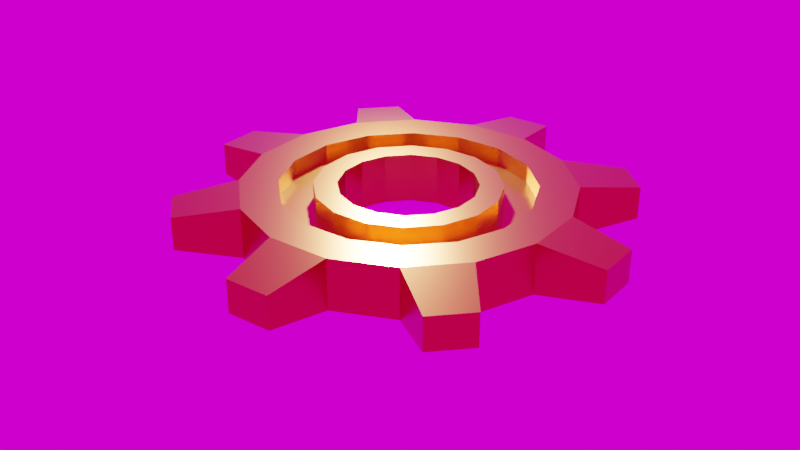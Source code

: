 # Source: cog.blend  (saved by Blender 2.93.21; exported with 4.5.12 LTS)
import bpy
from mathutils import Matrix  # noqa: F401  (used for matrix-valued properties, if any)

bpy.ops.wm.read_factory_settings(use_empty=True)
scene = bpy.context.scene
scene.name = 'Scene'

# ---- collections
col_collection = bpy.data.collections.new('Collection'); scene.collection.children.link(col_collection)

# ---- images (referenced by path relative to the original .blend; pixels are not part of the script)
import os
ASSET_DIR = os.environ.get("B2B_ASSET_DIR", "")  # directory of the original .blend (textures are referenced by path, not embedded)
HERE = os.path.dirname(os.path.abspath(__file__))  # packed textures are extracted next to this script under _unpacked/

def load_image(name, relpath, width, height, colorspace="sRGB"):
    """Load a texture the original file referenced (path relative to the .blend, or extracted next to this script)."""
    p = next((c for c in (os.path.join(HERE, relpath), os.path.join(ASSET_DIR, relpath)) if relpath and os.path.exists(c)), "")
    if p:
        img = bpy.data.images.load(p, check_existing=True)
        img.name = name
    else:  # same state as the original file: an image datablock whose file is absent (Cycles renders it pink)
        img = bpy.data.images.new(name, width, height)
        img.source = "FILE"
        img.filepath = "//" + (relpath or name)
    img.colorspace_settings.name = colorspace
    return img
img_syferfontein_1d_clear_puresky_4k_exr = load_image('syferfontein_1d_clear_puresky_4k.exr', 'syferfontein_1d_clear_puresky_4k.exr', 1024, 1024, 'Linear Rec.709')

# ---- materials (node trees are filled in below, after node groups)
mat_silver_001 = bpy.data.materials.new('silver.001')
mat_silver_001.use_transparent_shadow = False

# ---- material node trees
mat_silver_001.use_nodes = True; mat_silver_001.node_tree.nodes.clear()
_N = mat_silver_001.node_tree.nodes; _L = mat_silver_001.node_tree.links
n0 = _N.new('ShaderNodeBsdfPrincipled'); n0.name = 'Principled BSDF'; n0.location = (10, 300)
n0.distribution = 'GGX'
n0.subsurface_method = 'BURLEY'
n0.inputs[0].default_value = (0.6152, 0.2438, 0.05596, 1.0)
n0.inputs[1].default_value = 1.0
n0.inputs[2].default_value = 0.2647
n0.inputs[3].default_value = 1.45
n0.inputs[13].default_value = 0.9412
n0.inputs[27].default_value = (0.0, 0.0, 0.0, 1.0)
n0.inputs[28].default_value = 1.0
n1 = _N.new('ShaderNodeOutputMaterial'); n1.name = 'Material Output'; n1.location = (300, 300)
_L.new(n0.outputs[0], n1.inputs[0])
n1.is_active_output = True

# ---- world
world_world = bpy.data.worlds.new('World'); scene.world = world_world
world_world.use_nodes = True; world_world.node_tree.nodes.clear()
_N = world_world.node_tree.nodes; _L = world_world.node_tree.links
n0 = _N.new('ShaderNodeOutputWorld'); n0.name = 'World Output'; n0.location = (300, 300)
n1 = _N.new('ShaderNodeTexEnvironment'); n1.name = 'Environment Texture'; n1.location = (-113, 322)
n1.image = img_syferfontein_1d_clear_puresky_4k_exr
_L.new(n1.outputs[0], n0.inputs[0])
n0.is_active_output = True
world_world.color = (0.05088, 0.05088, 0.05088)
world_world.use_sun_shadow = False
world_world.sun_shadow_jitter_overblur = 0.0

# ---- cameras
cam_camera = bpy.data.cameras.new('Camera')
cam_camera.clip_end = 100.0
cam_camera.ortho_scale = 7.314

# ---- lights
light_light = bpy.data.lights.new('Light', 'POINT')
light_light.transmission_factor = 0.0
light_light.energy = 1000.0
light_light.shadow_soft_size = 0.1
light_light.shadow_maximum_resolution = 0.006
light_light.use_absolute_resolution = True

# ---- meshes
me_circle_001 = bpy.data.meshes.new('Circle.001')
me_circle_001.from_pydata([(-0.02798, -0.04397, 0.0), (5.448e-09, 0.4187, 0.0), (-0.1602, 0.3868, 0.0), (-0.296, 0.296, 0.0), (-0.3868, 0.1602, 0.0), (-0.4187, -7.021e-08, 0.0), (-0.3868, -0.1602, 0.0), (-0.296, -0.296, 0.0), (-0.1602, -0.3868, 0.0), (4.706e-08, -0.4187, 0.0), (0.1602, -0.3868, 0.0), (0.296, -0.296, 0.0), (0.3868, -0.1602, 0.0), (0.4187, -3.046e-08, 0.0), (0.3868, 0.1602, 0.0), (0.296, 0.296, 0.0), (0.1602, 0.3868, 0.0), (-0.1602, 0.3868, -0.3144), (6.535e-09, 0.4187, -0.3144), (-0.296, 0.296, -0.3144), (-0.3868, 0.1602, -0.3144), (-0.4187, -6.974e-08, -0.3144), (-0.3868, -0.1602, -0.3144), (-0.296, -0.296, -0.3144), (-0.1602, -0.3868, -0.3144), (4.861e-08, -0.4187, -0.3144), (0.1602, -0.3868, -0.3144), (0.296, -0.296, -0.3144), (0.3868, -0.1602, -0.3144), (0.4187, -3.046e-08, -0.3144), (0.3868, 0.1602, -0.3144), (0.296, 0.296, -0.3144), (0.1602, 0.3868, -0.3144), (-0.3827, 0.9239, 0.0), (0.0, 1.0, 0.0), (-0.7071, 0.7071, 0.0), (-0.9239, 0.3827, 0.0), (-1.0, -4.371e-08, 0.0), (-0.9239, -0.3827, 0.0), (-0.7071, -0.7071, 0.0), (-0.3827, -0.9239, 0.0), (8.742e-08, -1.0, 0.0), (0.3827, -0.9239, 0.0), (0.7071, -0.7071, 0.0), (0.9239, -0.3827, 0.0), (1.0, 1.192e-08, 0.0), (0.9239, 0.3827, 0.0), (0.7071, 0.7071, 0.0), (0.3827, 0.9239, 0.0), (-0.3827, 0.9239, -0.3144), (0.0, 1.0, -0.3144), (-0.7071, 0.7071, -0.3144), (-0.9239, 0.3827, -0.3144), (-1.0, -4.371e-08, -0.3144), (-0.9239, -0.3827, -0.3144), (-0.7071, -0.7071, -0.3144), (-0.3827, -0.9239, -0.3144), (8.742e-08, -1.0, -0.3144), (0.3827, -0.9239, -0.3144), (0.7071, -0.7071, -0.3144), (0.9239, -0.3827, -0.3144), (1.0, 1.192e-08, -0.3144), (0.9239, 0.3827, -0.3144), (0.7071, 0.7071, -0.3144), (0.3827, 0.9239, -0.3144), (-0.2931, 0.7077, 0.0), (1.6e-08, 0.766, 0.0), (-0.5416, 0.5416, 0.0), (-0.7077, 0.2931, 0.0), (-0.766, -5.438e-08, 0.0), (-0.7077, -0.2931, 0.0), (-0.5416, -0.5416, 0.0), (-0.2931, -0.7077, 0.0), (7.142e-08, -0.766, 0.0), (0.2931, -0.7077, 0.0), (0.5416, -0.5416, 0.0), (0.7077, -0.2931, 0.0), (0.766, -4.076e-09, 0.0), (0.7077, 0.2931, 0.0), (0.5416, 0.5416, 0.0), (0.2931, 0.7077, 0.0), (-0.2931, 0.7077, -0.3144), (1.6e-08, 0.766, -0.3144), (-0.5416, 0.5416, -0.3144), (-0.7077, 0.2931, -0.3144), (-0.766, -5.438e-08, -0.3144), (-0.7077, -0.2931, -0.3144), (-0.5416, -0.5416, -0.3144), (-0.2931, -0.7077, -0.3144), (7.142e-08, -0.766, -0.3144), (0.2931, -0.7077, -0.3144), (0.5416, -0.5416, -0.3144), (0.7077, -0.2931, -0.3144), (0.766, -4.076e-09, -0.3144), (0.7077, 0.2931, -0.3144), (0.5416, 0.5416, -0.3144), (0.2931, 0.7077, -0.3144), (-0.2149, 0.5189, 0.0), (9.793e-09, 0.5616, 0.0), (-0.3971, 0.3971, 0.0), (-0.5189, 0.2149, 0.0), (-0.5616, -6.369e-08, 0.0), (-0.5189, -0.2149, 0.0), (-0.3971, -0.3971, 0.0), (-0.2149, -0.5189, 0.0), (5.9e-08, -0.5616, 0.0), (0.2149, -0.5189, 0.0), (0.3971, -0.3971, 0.0), (0.5189, -0.2149, 0.0), (0.5616, -1.96e-08, 0.0), (0.5189, 0.2149, 0.0), (0.3971, 0.3971, 0.0), (0.2149, 0.5189, 0.0), (-0.2149, 0.5189, -0.3144), (9.793e-09, 0.5616, -0.3144), (-0.3971, 0.3971, -0.3144), (-0.5189, 0.2149, -0.3144), (-0.5616, -6.214e-08, -0.3144), (-0.5189, -0.2149, -0.3144), (-0.3971, -0.3971, -0.3144), (-0.2149, -0.5189, -0.3144), (6.056e-08, -0.5616, -0.3144), (0.2149, -0.5189, -0.3144), (0.3971, -0.3971, -0.3144), (0.5189, -0.2149, -0.3144), (0.5616, -1.96e-08, -0.3144), (0.5189, 0.2149, -0.3144), (0.3971, 0.3971, -0.3144), (0.2149, 0.5189, -0.3144), (-0.1602, 0.3868, -0.107), (5.448e-09, 0.4187, -0.107), (0.1602, 0.3868, -0.107), (0.296, 0.296, -0.107), (0.3868, 0.1602, -0.107), (0.4187, -3.046e-08, -0.107), (0.3868, -0.1602, -0.107), (0.296, -0.296, -0.107), (0.1602, -0.3868, -0.107), (4.706e-08, -0.4187, -0.107), (-0.1602, -0.3868, -0.107), (-0.296, -0.296, -0.107), (-0.3868, -0.1602, -0.107), (-0.4187, -7.021e-08, -0.107), (-0.3868, 0.1602, -0.107), (-0.296, 0.296, -0.107), (-0.1602, 0.3868, -0.2074), (-0.296, 0.296, -0.2074), (-0.3868, 0.1602, -0.2074), (-0.4187, -6.974e-08, -0.2074), (-0.3868, -0.1602, -0.2074), (-0.296, -0.296, -0.2074), (-0.1602, -0.3868, -0.2074), (5.01e-08, -0.4187, -0.2074), (0.1602, -0.3868, -0.2074), (0.296, -0.296, -0.2074), (0.3868, -0.1602, -0.2074), (0.4187, -3.046e-08, -0.2074), (0.3868, 0.1602, -0.2074), (0.296, 0.296, -0.2074), (0.1602, 0.3868, -0.2074), (8.02e-09, 0.4187, -0.2074), (9.793e-09, 0.5616, -0.107), (-0.2149, 0.5189, -0.107), (-0.2931, 0.7077, -0.107), (1.6e-08, 0.766, -0.107), (-0.2149, 0.5189, -0.107), (-0.3971, 0.3971, -0.107), (-0.5416, 0.5416, -0.107), (-0.2931, 0.7077, -0.107), (-0.3971, 0.3971, -0.107), (-0.5189, 0.2149, -0.107), (-0.7077, 0.2931, -0.107), (-0.5416, 0.5416, -0.107), (-0.5189, 0.2149, -0.107), (-0.5616, -6.369e-08, -0.107), (-0.766, -5.438e-08, -0.107), (-0.7077, 0.2931, -0.107), (-0.5616, -6.369e-08, -0.107), (-0.5189, -0.2149, -0.107), (-0.7077, -0.2931, -0.107), (-0.766, -5.438e-08, -0.107), (-0.5189, -0.2149, -0.107), (-0.3971, -0.3971, -0.107), (-0.5416, -0.5416, -0.107), (-0.7077, -0.2931, -0.107), (-0.3971, -0.3971, -0.107), (-0.2149, -0.5189, -0.107), (-0.2931, -0.7077, -0.107), (-0.5416, -0.5416, -0.107), (-0.2149, -0.5189, -0.107), (5.9e-08, -0.5616, -0.107), (7.142e-08, -0.766, -0.107), (-0.2931, -0.7077, -0.107), (5.9e-08, -0.5616, -0.107), (0.2149, -0.5189, -0.107), (0.2931, -0.7077, -0.107), (7.142e-08, -0.766, -0.107), (0.2149, -0.5189, -0.107), (0.3971, -0.3971, -0.107), (0.5416, -0.5416, -0.107), (0.2931, -0.7077, -0.107), (0.3971, -0.3971, -0.107), (0.5189, -0.2149, -0.107), (0.7077, -0.2931, -0.107), (0.5416, -0.5416, -0.107), (0.5189, -0.2149, -0.107), (0.5616, -1.96e-08, -0.107), (0.766, -4.076e-09, -0.107), (0.7077, -0.2931, -0.107), (0.5616, -1.96e-08, -0.107), (0.5189, 0.2149, -0.107), (0.7077, 0.2931, -0.107), (0.766, -4.076e-09, -0.107), (0.5189, 0.2149, -0.107), (0.3971, 0.3971, -0.107), (0.5416, 0.5416, -0.107), (0.7077, 0.2931, -0.107), (0.3971, 0.3971, -0.107), (0.2149, 0.5189, -0.107), (0.2931, 0.7077, -0.107), (0.5416, 0.5416, -0.107), (0.2149, 0.5189, -0.107), (9.793e-09, 0.5616, -0.107), (1.6e-08, 0.766, -0.107), (0.2931, 0.7077, -0.107), (-0.2149, 0.5189, -0.2074), (9.793e-09, 0.5616, -0.2074), (1.6e-08, 0.766, -0.2074), (-0.2931, 0.7077, -0.2074), (-0.3971, 0.3971, -0.2074), (-0.2149, 0.5189, -0.2074), (-0.2931, 0.7077, -0.2074), (-0.5416, 0.5416, -0.2074), (-0.5189, 0.2149, -0.2074), (-0.3971, 0.3971, -0.2074), (-0.5416, 0.5416, -0.2074), (-0.7077, 0.2931, -0.2074), (-0.5616, -6.214e-08, -0.2074), (-0.5189, 0.2149, -0.2074), (-0.7077, 0.2931, -0.2074), (-0.766, -5.438e-08, -0.2074), (-0.5189, -0.2149, -0.2074), (-0.5616, -6.214e-08, -0.2074), (-0.766, -5.438e-08, -0.2074), (-0.7077, -0.2931, -0.2074), (-0.3971, -0.3971, -0.2074), (-0.5189, -0.2149, -0.2074), (-0.7077, -0.2931, -0.2074), (-0.5416, -0.5416, -0.2074), (-0.2149, -0.5189, -0.2074), (-0.3971, -0.3971, -0.2074), (-0.5416, -0.5416, -0.2074), (-0.2931, -0.7077, -0.2074), (6.056e-08, -0.5616, -0.2074), (-0.2149, -0.5189, -0.2074), (-0.2931, -0.7077, -0.2074), (7.142e-08, -0.766, -0.2074), (0.2149, -0.5189, -0.2074), (6.056e-08, -0.5616, -0.2074), (7.142e-08, -0.766, -0.2074), (0.2931, -0.7077, -0.2074), (0.3971, -0.3971, -0.2074), (0.2149, -0.5189, -0.2074), (0.2931, -0.7077, -0.2074), (0.5416, -0.5416, -0.2074), (0.5189, -0.2149, -0.2074), (0.3971, -0.3971, -0.2074), (0.5416, -0.5416, -0.2074), (0.7077, -0.2931, -0.2074), (0.5616, -1.96e-08, -0.2074), (0.5189, -0.2149, -0.2074), (0.7077, -0.2931, -0.2074), (0.766, -4.076e-09, -0.2074), (0.5189, 0.2149, -0.2074), (0.5616, -1.96e-08, -0.2074), (0.766, -4.076e-09, -0.2074), (0.7077, 0.2931, -0.2074), (0.3971, 0.3971, -0.2074), (0.5189, 0.2149, -0.2074), (0.7077, 0.2931, -0.2074), (0.5416, 0.5416, -0.2074), (0.2149, 0.5189, -0.2074), (0.3971, 0.3971, -0.2074), (0.5416, 0.5416, -0.2074), (0.2931, 0.7077, -0.2074), (9.793e-09, 0.5616, -0.2074), (0.2149, 0.5189, -0.2074), (0.2931, 0.7077, -0.2074), (1.6e-08, 0.766, -0.2074), (1.062, -0.8792, -0.05433), (1.219, -0.6451, -0.05433), (1.219, -0.6451, -0.2601), (1.062, -0.8792, -0.2601), (-1.373, -0.1296, -0.05433), (-1.318, -0.4057, -0.05433), (-1.318, -0.4057, -0.2601), (-1.373, -0.1296, -0.2601), (1.373, 0.1296, -0.05433), (1.318, 0.4057, -0.05433), (1.318, 0.4057, -0.2601), (1.373, 0.1296, -0.2601), (-0.8792, -1.062, -0.05433), (-0.6451, -1.219, -0.05433), (-0.6451, -1.219, -0.2601), (-0.8792, -1.062, -0.2601), (0.8792, 1.062, -0.05433), (0.6451, 1.219, -0.05433), (0.6451, 1.219, -0.2601), (0.8792, 1.062, -0.2601), (-0.1296, 1.373, -0.05433), (-0.4057, 1.318, -0.05433), (-0.4057, 1.318, -0.2601), (-0.1296, 1.373, -0.2601), (0.1296, -1.373, -0.05433), (0.4057, -1.318, -0.05433), (0.4057, -1.318, -0.2601), (0.1296, -1.373, -0.2601), (-1.062, 0.8792, -0.05433), (-1.219, 0.6451, -0.05433), (-1.219, 0.6451, -0.2601), (-1.062, 0.8792, -0.2601)], [], [(289, 290, 291, 292), (36, 37, 53, 52), (44, 45, 61, 60), (293, 294, 295, 296), (297, 298, 299, 300), (38, 39, 55, 54), (46, 47, 63, 62), (301, 302, 303, 304), (305, 306, 307, 308), (40, 41, 57, 56), (309, 310, 311, 312), (48, 34, 50, 64), (313, 314, 315, 316), (33, 35, 51, 49), (42, 43, 59, 58), (317, 318, 319, 320), (66, 65, 33, 34), (65, 67, 35, 33), (67, 68, 36, 35), (68, 69, 37, 36), (69, 70, 38, 37), (70, 71, 39, 38), (71, 72, 40, 39), (72, 73, 41, 40), (73, 74, 42, 41), (74, 75, 43, 42), (75, 76, 44, 43), (76, 77, 45, 44), (77, 78, 46, 45), (78, 79, 47, 46), (79, 80, 48, 47), (80, 66, 34, 48), (81, 82, 50, 49), (83, 81, 49, 51), (84, 83, 51, 52), (85, 84, 52, 53), (86, 85, 53, 54), (87, 86, 54, 55), (88, 87, 55, 56), (89, 88, 56, 57), (90, 89, 57, 58), (91, 90, 58, 59), (92, 91, 59, 60), (93, 92, 60, 61), (94, 93, 61, 62), (95, 94, 62, 63), (96, 95, 63, 64), (82, 96, 64, 50), (161, 162, 163, 164), (165, 166, 167, 168), (169, 170, 171, 172), (173, 174, 175, 176), (177, 178, 179, 180), (181, 182, 183, 184), (185, 186, 187, 188), (189, 190, 191, 192), (193, 194, 195, 196), (197, 198, 199, 200), (201, 202, 203, 204), (205, 206, 207, 208), (209, 210, 211, 212), (213, 214, 215, 216), (217, 218, 219, 220), (221, 222, 223, 224), (225, 226, 227, 228), (229, 230, 231, 232), (233, 234, 235, 236), (237, 238, 239, 240), (241, 242, 243, 244), (245, 246, 247, 248), (249, 250, 251, 252), (253, 254, 255, 256), (257, 258, 259, 260), (261, 262, 263, 264), (265, 266, 267, 268), (269, 270, 271, 272), (273, 274, 275, 276), (277, 278, 279, 280), (281, 282, 283, 284), (285, 286, 287, 288), (1, 2, 97, 98), (2, 3, 99, 97), (3, 4, 100, 99), (4, 5, 101, 100), (5, 6, 102, 101), (6, 7, 103, 102), (7, 8, 104, 103), (8, 9, 105, 104), (9, 10, 106, 105), (10, 11, 107, 106), (11, 12, 108, 107), (12, 13, 109, 108), (13, 14, 110, 109), (14, 15, 111, 110), (15, 16, 112, 111), (16, 1, 98, 112), (17, 18, 114, 113), (19, 17, 113, 115), (20, 19, 115, 116), (21, 20, 116, 117), (22, 21, 117, 118), (23, 22, 118, 119), (24, 23, 119, 120), (25, 24, 120, 121), (26, 25, 121, 122), (27, 26, 122, 123), (28, 27, 123, 124), (29, 28, 124, 125), (30, 29, 125, 126), (31, 30, 126, 127), (32, 31, 127, 128), (18, 32, 128, 114), (2, 1, 130, 129), (1, 16, 131, 130), (16, 15, 132, 131), (15, 14, 133, 132), (14, 13, 134, 133), (13, 12, 135, 134), (12, 11, 136, 135), (11, 10, 137, 136), (10, 9, 138, 137), (9, 8, 139, 138), (8, 7, 140, 139), (7, 6, 141, 140), (6, 5, 142, 141), (5, 4, 143, 142), (4, 3, 144, 143), (3, 2, 129, 144), (17, 19, 146, 145), (19, 20, 147, 146), (20, 21, 148, 147), (21, 22, 149, 148), (22, 23, 150, 149), (23, 24, 151, 150), (24, 25, 152, 151), (25, 26, 153, 152), (26, 27, 154, 153), (27, 28, 155, 154), (28, 29, 156, 155), (29, 30, 157, 156), (30, 31, 158, 157), (31, 32, 159, 158), (32, 18, 160, 159), (18, 17, 145, 160), (98, 97, 162, 161), (65, 66, 164, 163), (97, 99, 166, 165), (67, 65, 168, 167), (99, 100, 170, 169), (68, 67, 172, 171), (100, 101, 174, 173), (69, 68, 176, 175), (101, 102, 178, 177), (70, 69, 180, 179), (102, 103, 182, 181), (71, 70, 184, 183), (103, 104, 186, 185), (72, 71, 188, 187), (104, 105, 190, 189), (73, 72, 192, 191), (105, 106, 194, 193), (74, 73, 196, 195), (106, 107, 198, 197), (75, 74, 200, 199), (107, 108, 202, 201), (76, 75, 204, 203), (108, 109, 206, 205), (77, 76, 208, 207), (109, 110, 210, 209), (78, 77, 212, 211), (110, 111, 214, 213), (79, 78, 216, 215), (111, 112, 218, 217), (80, 79, 220, 219), (112, 98, 222, 221), (66, 80, 224, 223), (113, 114, 226, 225), (82, 81, 228, 227), (115, 113, 230, 229), (81, 83, 232, 231), (116, 115, 234, 233), (83, 84, 236, 235), (117, 116, 238, 237), (84, 85, 240, 239), (118, 117, 242, 241), (85, 86, 244, 243), (119, 118, 246, 245), (86, 87, 248, 247), (120, 119, 250, 249), (87, 88, 252, 251), (121, 120, 254, 253), (88, 89, 256, 255), (122, 121, 258, 257), (89, 90, 260, 259), (123, 122, 262, 261), (90, 91, 264, 263), (124, 123, 266, 265), (91, 92, 268, 267), (125, 124, 270, 269), (92, 93, 272, 271), (126, 125, 274, 273), (93, 94, 276, 275), (127, 126, 278, 277), (94, 95, 280, 279), (128, 127, 282, 281), (95, 96, 284, 283), (114, 128, 286, 285), (96, 82, 288, 287), (43, 44, 290, 289), (44, 60, 291, 290), (60, 59, 292, 291), (59, 43, 289, 292), (37, 38, 294, 293), (38, 54, 295, 294), (54, 53, 296, 295), (53, 37, 293, 296), (45, 46, 298, 297), (46, 62, 299, 298), (62, 61, 300, 299), (61, 45, 297, 300), (39, 40, 302, 301), (40, 56, 303, 302), (56, 55, 304, 303), (55, 39, 301, 304), (47, 48, 306, 305), (48, 64, 307, 306), (64, 63, 308, 307), (63, 47, 305, 308), (34, 33, 310, 309), (33, 49, 311, 310), (49, 50, 312, 311), (50, 34, 309, 312), (41, 42, 314, 313), (42, 58, 315, 314), (58, 57, 316, 315), (57, 41, 313, 316), (35, 36, 318, 317), (36, 52, 319, 318), (52, 51, 320, 319), (51, 35, 317, 320), (129, 145, 146, 144), (130, 160, 145, 129), (143, 147, 148, 142), (144, 146, 147, 143), (141, 149, 150, 140), (142, 148, 149, 141), (139, 151, 152, 138), (138, 152, 153, 137), (140, 150, 151, 139), (131, 159, 160, 130), (132, 158, 159, 131), (133, 157, 158, 132), (134, 156, 157, 133), (135, 155, 156, 134), (136, 154, 155, 135), (137, 153, 154, 136)])
_uv = me_circle_001.uv_layers.new(name='UVMap')
_uv.uv.foreach_set('vector', [0.0, 0.0, 0.0, 0.0, 0.0, 0.0, 0.0, 0.0, 0.0, 0.0, 0.0, 0.0, 0.0, 0.0, 0.0, 0.0, 0.0, 0.0, 0.0, 0.0, 0.0, 0.0, 0.0, 0.0, 0.0, 0.0, 0.0, 0.0, 0.0, 0.0, 0.0, 0.0, 0.0, 0.0, 0.0, 0.0, 0.0, 0.0, 0.0, 0.0, 0.0, 0.0, 0.0, 0.0, 0.0, 0.0, 0.0, 0.0, 0.0, 0.0, 0.0, 0.0, 0.0, 0.0, 0.0, 0.0, 0.0, 0.0, 0.0, 0.0, 0.0, 0.0, 0.0, 0.0, 0.0, 0.0, 0.0, 0.0, 0.0, 0.0, 0.0, 0.0, 0.0, 0.0, 0.0, 0.0, 0.0, 0.0, 0.0, 0.0, 0.0, 0.0, 0.0, 0.0, 0.0, 0.0, 0.0, 0.0, 0.0, 0.0, 0.0, 0.0, 0.0, 0.0, 0.0, 0.0, 0.0, 0.0, 0.0, 0.0, 0.0, 0.0, 0.0, 0.0, 0.0, 0.0, 0.0, 0.0, 0.0, 0.0, 0.0, 0.0, 0.0, 0.0, 0.0, 0.0, 0.0, 0.0, 0.0, 0.0, 0.0, 0.0, 0.0, 0.0, 0.0, 0.0, 0.0, 0.0, 0.0, 0.0, 0.0, 0.0, 0.0, 0.0, 0.0, 0.0, 0.0, 0.0, 0.0, 0.0, 0.0, 0.0, 0.0, 0.0, 0.0, 0.0, 0.0, 0.0, 0.0, 0.0, 0.0, 0.0, 0.0, 0.0, 0.0, 0.0, 0.0, 0.0, 0.0, 0.0, 0.0, 0.0, 0.0, 0.0, 0.0, 0.0, 0.0, 0.0, 0.0, 0.0, 0.0, 0.0, 0.0, 0.0, 0.0, 0.0, 0.0, 0.0, 0.0, 0.0, 0.0, 0.0, 0.0, 0.0, 0.0, 0.0, 0.0, 0.0, 0.0, 0.0, 0.0, 0.0, 0.0, 0.0, 0.0, 0.0, 0.0, 0.0, 0.0, 0.0, 0.0, 0.0, 0.0, 0.0, 0.0, 0.0, 0.0, 0.0, 0.0, 0.0, 0.0, 0.0, 0.0, 0.0, 0.0, 0.0, 0.0, 0.0, 0.0, 0.0, 0.0, 0.0, 0.0, 0.0, 0.0, 0.0, 0.0, 0.0, 0.0, 0.0, 0.0, 0.0, 0.0, 0.0, 0.0, 0.0, 0.0, 0.0, 0.0, 0.0, 0.0, 0.0, 0.0, 0.0, 0.0, 0.0, 0.0, 0.0, 0.0, 0.0, 0.0, 0.0, 0.0, 0.0, 0.0, 0.0, 0.0, 0.0, 0.0, 0.0, 0.0, 0.0, 0.0, 0.0, 0.0, 0.0, 0.0, 0.0, 0.0, 0.0, 0.0, 0.0, 0.0, 0.0, 0.0, 0.0, 0.0, 0.0, 0.0, 0.0, 0.0, 0.0, 0.0, 0.0, 0.0, 0.0, 0.0, 0.0, 0.0, 0.0, 0.0, 0.0, 0.0, 0.0, 0.0, 0.0, 0.0, 0.0, 0.0, 0.0, 0.0, 0.0, 0.0, 0.0, 0.0, 0.0, 0.0, 0.0, 0.0, 0.0, 0.0, 0.0, 0.0, 0.0, 0.0, 0.0, 0.0, 0.0, 0.0, 0.0, 0.0, 0.0, 0.0, 0.0, 0.0, 0.0, 0.0, 0.0, 0.0, 0.0, 0.0, 0.0, 0.0, 0.0, 0.0, 0.0, 0.0, 0.0, 0.0, 0.0, 0.0, 0.0, 0.0, 0.0, 0.0, 0.0, 0.0, 0.0, 0.0, 0.0, 0.0, 0.0, 0.0, 0.0, 0.0, 0.0, 0.0, 0.0, 0.0, 0.0, 0.0, 0.0, 0.0, 0.0, 0.0, 0.0, 0.0, 0.0, 0.0, 0.0, 0.0, 0.0, 0.0, 0.0, 0.0, 0.0, 0.0, 0.0, 0.0, 0.0, 0.0, 0.0, 0.0, 0.0, 0.0, 0.0, 0.0, 0.0, 0.0, 0.0, 0.0, 0.0, 0.0, 0.0, 0.0, 0.0, 0.0, 0.0, 0.0, 0.0, 0.0, 0.0, 0.0, 0.0, 0.0, 0.0, 0.0, 0.0, 0.0, 0.0, 0.0, 0.0, 0.0, 0.0, 0.0, 0.0, 0.0, 0.0, 0.0, 0.0, 0.0, 0.0, 0.0, 0.0, 0.0, 0.0, 0.0, 0.0, 0.0, 0.0, 0.0, 0.0, 0.0, 0.0, 0.0, 0.0, 0.0, 0.0, 0.0, 0.0, 0.0, 0.0, 0.0, 0.0, 0.0, 0.0, 0.0, 0.0, 0.0, 0.0, 0.0, 0.0, 0.0, 0.0, 0.0, 0.0, 0.0, 0.0, 0.0, 0.0, 0.0, 0.0, 0.0, 0.0, 0.0, 0.0, 0.0, 0.0, 0.0, 0.0, 0.0, 0.0, 0.0, 0.0, 0.0, 0.0, 0.0, 0.0, 0.0, 0.0, 0.0, 0.0, 0.0, 0.0, 0.0, 0.0, 0.0, 0.0, 0.0, 0.0, 0.0, 0.0, 0.0, 0.0, 0.0, 0.0, 0.0, 0.0, 0.0, 0.0, 0.0, 0.0, 0.0, 0.0, 0.0, 0.0, 0.0, 0.0, 0.0, 0.0, 0.0, 0.0, 0.0, 0.0, 0.0, 0.0, 0.0, 0.0, 0.0, 0.0, 0.0, 0.0, 0.0, 0.0, 0.0, 0.0, 0.0, 0.0, 0.0, 0.0, 0.0, 0.0, 0.0, 0.0, 0.0, 0.0, 0.0, 0.0, 0.0, 0.0, 0.0, 0.0, 0.0, 0.0, 0.0, 0.0, 0.0, 0.0, 0.0, 0.0, 0.0, 0.0, 0.0, 0.0, 0.0, 0.0, 0.0, 0.0, 0.0, 0.0, 0.0, 0.0, 0.0, 0.0, 0.0, 0.0, 0.0, 0.0, 0.0, 0.0, 0.0, 0.0, 0.0, 0.0, 0.0, 0.0, 0.0, 0.0, 0.0, 0.0, 0.0, 0.0, 0.0, 0.0, 0.0, 0.0, 0.0, 0.0, 0.0, 0.0, 0.0, 0.0, 0.0, 0.0, 0.0, 0.0, 0.0, 0.0, 0.0, 0.0, 0.0, 0.0, 0.0, 0.0, 0.0, 0.0, 0.0, 0.0, 0.0, 0.0, 0.0, 0.0, 0.0, 0.0, 0.0, 0.0, 0.0, 0.0, 0.0, 0.0, 0.0, 0.0, 0.0, 0.0, 0.0, 0.0, 0.0, 0.0, 0.0, 0.0, 0.0, 0.0, 0.0, 0.0, 0.0, 0.0, 0.0, 0.0, 0.0, 0.0, 0.0, 0.0, 0.0, 0.0, 0.0, 0.0, 0.0, 0.0, 0.0, 0.0, 0.0, 0.0, 0.0, 0.0, 0.0, 0.0, 0.0, 0.0, 0.0, 0.0, 0.0, 0.0, 0.0, 0.0, 0.0, 0.0, 0.0, 0.0, 0.0, 0.0, 0.0, 0.0, 0.0, 0.0, 0.0, 0.0, 0.0, 0.0, 0.0, 0.0, 0.0, 0.0, 0.0, 0.0, 0.0, 0.0, 0.0, 0.0, 0.0, 0.0, 0.0, 0.0, 0.0, 0.0, 0.0, 0.0, 0.0, 0.0, 0.0, 0.0, 0.0, 0.0, 0.0, 0.0, 0.0, 0.0, 0.0, 0.0, 0.0, 0.0, 0.0, 0.0, 0.0, 0.0, 0.0, 0.0, 0.0, 0.0, 0.0, 0.0, 0.0, 0.0, 0.0, 0.0, 0.0, 0.0, 0.0, 0.0, 0.0, 0.0, 0.0, 0.0, 0.0, 0.0, 0.0, 0.0, 0.0, 0.0, 0.0, 0.0, 0.0, 0.0, 0.0, 0.0, 0.0, 0.0, 0.0, 0.0, 0.0, 0.0, 0.0, 0.0, 0.0, 0.0, 0.0, 0.0, 0.0, 0.0, 0.0, 0.0, 0.0, 0.0, 0.0, 0.0, 0.0, 0.0, 0.0, 0.0, 0.0, 0.0, 0.0, 0.0, 0.0, 0.0, 0.0, 0.0, 0.0, 0.0, 0.0, 0.0, 0.0, 0.0, 0.0, 0.0, 0.0, 0.0, 0.0, 0.0, 0.0, 0.0, 0.0, 0.0, 0.0, 0.0, 0.0, 0.0, 0.0, 0.0, 0.0, 0.0, 0.0, 0.0, 0.0, 0.0, 0.0, 0.0, 0.0, 0.0, 0.0, 0.0, 0.0, 0.0, 0.0, 0.0, 0.0, 0.0, 0.0, 0.0, 0.0, 0.0, 0.0, 0.0, 0.0, 0.0, 0.0, 0.0, 0.0, 0.0, 0.0, 0.0, 0.0, 0.0, 0.0, 0.0, 0.0, 0.0, 0.0, 0.0, 0.0, 0.0, 0.0, 0.0, 0.0, 0.0, 0.0, 0.0, 0.0, 0.0, 0.0, 0.0, 0.0, 0.0, 0.0, 0.0, 0.0, 0.0, 0.0, 0.0, 0.0, 0.0, 0.0, 0.0, 0.0, 0.0, 0.0, 0.0, 0.0, 0.0, 0.0, 0.0, 0.0, 0.0, 0.0, 0.0, 0.0, 0.0, 0.0, 0.0, 0.0, 0.0, 0.0, 0.0, 0.0, 0.0, 0.0, 0.0, 0.0, 0.0, 0.0, 0.0, 0.0, 0.0, 0.0, 0.0, 0.0, 0.0, 0.0, 0.0, 0.0, 0.0, 0.0, 0.0, 0.0, 0.0, 0.0, 0.0, 0.0, 0.0, 0.0, 0.0, 0.0, 0.0, 0.0, 0.0, 0.0, 0.0, 0.0, 0.0, 0.0, 0.0, 0.0, 0.0, 0.0, 0.0, 0.0, 0.0, 0.0, 0.0, 0.0, 0.0, 0.0, 0.0, 0.0, 0.0, 0.0, 0.0, 0.0, 0.0, 0.0, 0.0, 0.0, 0.0, 0.0, 0.0, 0.0, 0.0, 0.0, 0.0, 0.0, 0.0, 0.0, 0.0, 0.0, 0.0, 0.0, 0.0, 0.0, 0.0, 0.0, 0.0, 0.0, 0.0, 0.0, 0.0, 0.0, 0.0, 0.0, 0.0, 0.0, 0.0, 0.0, 0.0, 0.0, 0.0, 0.0, 0.0, 0.0, 0.0, 0.0, 0.0, 0.0, 0.0, 0.0, 0.0, 0.0, 0.0, 0.0, 0.0, 0.0, 0.0, 0.0, 0.0, 0.0, 0.0, 0.0, 0.0, 0.0, 0.0, 0.0, 0.0, 0.0, 0.0, 0.0, 0.0, 0.0, 0.0, 0.0, 0.0, 0.0, 0.0, 0.0, 0.0, 0.0, 0.0, 0.0, 0.0, 0.0, 0.0, 0.0, 0.0, 0.0, 0.0, 0.0, 0.0, 0.0, 0.0, 0.0, 0.0, 0.0, 0.0, 0.0, 0.0, 0.0, 0.0, 0.0, 0.0, 0.0, 0.0, 0.0, 0.0, 0.0, 0.0, 0.0, 0.0, 0.0, 0.0, 0.0, 0.0, 0.0, 0.0, 0.0, 0.0, 0.0, 0.0, 0.0, 0.0, 0.0, 0.0, 0.0, 0.0, 0.0, 0.0, 0.0, 0.0, 0.0, 0.0, 0.0, 0.0, 0.0, 0.0, 0.0, 0.0, 0.0, 0.0, 0.0, 0.0, 0.0, 0.0, 0.0, 0.0, 0.0, 0.0, 0.0, 0.0, 0.0, 0.0, 0.0, 0.0, 0.0, 0.0, 0.0, 0.0, 0.0, 0.0, 0.0, 0.0, 0.0, 0.0, 0.0, 0.0, 0.0, 0.0, 0.0, 0.0, 0.0, 0.0, 0.0, 0.0, 0.0, 0.0, 0.0, 0.0, 0.0, 0.0, 0.0, 0.0, 0.0, 0.0, 0.0, 0.0, 0.0, 0.0, 0.0, 0.0, 0.0, 0.0, 0.0, 0.0, 0.0, 0.0, 0.0, 0.0, 0.0, 0.0, 0.0, 0.0, 0.0, 0.0, 0.0, 0.0, 0.0, 0.0, 0.0, 0.0, 0.0, 0.0, 0.0, 0.0, 0.0, 0.0, 0.0, 0.0, 0.0, 0.0, 0.0, 0.0, 0.0, 0.0, 0.0, 0.0, 0.0, 0.0, 0.0, 0.0, 0.0, 0.0, 0.0, 0.0, 0.0, 0.0, 0.0, 0.0, 0.0, 0.0, 0.0, 0.0, 0.0, 0.0, 0.0, 0.0, 0.0, 0.0, 0.0, 0.0, 0.0, 0.0, 0.0, 0.0, 0.0, 0.0, 0.0, 0.0, 0.0, 0.0, 0.0, 0.0, 0.0, 0.0, 0.0, 0.0, 0.0, 0.0, 0.0, 0.0, 0.0, 0.0, 0.0, 0.0, 0.0, 0.0, 0.0, 0.0, 0.0, 0.0, 0.0, 0.0, 0.0, 0.0, 0.0, 0.0, 0.0, 0.0, 0.0, 0.0, 0.0, 0.0, 0.0, 0.0, 0.0, 0.0, 0.0, 0.0, 0.0, 0.0, 0.0, 0.0, 0.0, 0.0, 0.0, 0.0, 0.0, 0.0, 0.0, 0.0, 0.0, 0.0, 0.0, 0.0, 0.0, 0.0, 0.0, 0.0, 0.0, 0.0, 0.0, 0.0, 0.0, 0.0, 0.0, 0.0, 0.0, 0.0, 0.0, 0.0, 0.0, 0.0, 0.0, 0.0, 0.0, 0.0, 0.0, 0.0, 0.0, 0.0, 0.0, 0.0, 0.0, 0.0, 0.0, 0.0, 0.0, 0.0, 0.0, 0.0, 0.0, 0.0, 0.0, 0.0, 0.0, 0.0, 0.0, 0.0, 0.0, 0.0, 0.0, 0.0, 0.0, 0.0, 0.0, 0.0, 0.0, 0.0, 0.0, 0.0, 0.0, 0.0, 0.0, 0.0, 0.0, 0.0, 0.0, 0.0, 0.0, 0.0, 0.0, 0.0, 0.0, 0.0, 0.0, 0.0, 0.0, 0.0, 0.0, 0.0, 0.0, 0.0, 0.0, 0.0, 0.0, 0.0, 0.0, 0.0, 0.0, 0.0, 0.0, 0.0, 0.0, 0.0, 0.0, 0.0, 0.0, 0.0, 0.0, 0.0, 0.0, 0.0, 0.0, 0.0, 0.0, 0.0, 0.0, 0.0, 0.0, 0.0, 0.0, 0.0, 0.0, 0.0, 0.0, 0.0, 0.0, 0.0, 0.0, 0.0, 0.0, 0.0, 0.0, 0.0, 0.0, 0.0, 0.0, 0.0, 0.0, 0.0, 0.0, 0.0, 0.0, 0.0, 0.0, 0.0, 0.0, 0.0, 0.0, 0.0, 0.0, 0.0, 0.0, 0.0, 0.0, 0.0, 0.0, 0.0, 0.0, 0.0, 0.0, 0.0, 0.0, 0.0, 0.0, 0.0, 0.0, 0.0, 0.0, 0.0, 0.0, 0.0, 0.0, 0.0, 0.0, 0.0, 0.0, 0.0, 0.0, 0.0, 0.0, 0.0, 0.0, 0.0, 0.0, 0.0, 0.0, 0.0, 0.0, 0.0, 0.0, 0.0, 0.0, 0.0, 0.0, 0.0, 0.0, 0.0, 0.0, 0.0, 0.0, 0.0, 0.0, 0.0, 0.0, 0.0, 0.0, 0.0, 0.0, 0.0, 0.0, 0.0, 0.0, 0.0, 0.0, 0.0, 0.0, 0.0, 0.0, 0.0, 0.0, 0.0, 0.0, 0.0, 0.0, 0.0, 0.0, 0.0, 0.0, 0.0, 0.0, 0.0, 0.0, 0.0, 0.0, 0.0, 0.0, 0.0, 0.0, 0.0, 0.0, 0.0, 0.0, 0.0, 0.0, 0.0, 0.0, 0.0, 0.0, 0.0, 0.0, 0.0, 0.0, 0.0, 0.0, 0.0, 0.0, 0.0, 0.0, 0.0, 0.0, 0.0, 0.0, 0.0, 0.0, 0.0, 0.0, 0.0, 0.0, 0.0, 0.0, 0.0, 0.0, 0.0, 0.0, 0.0, 0.0, 0.0, 0.0, 0.0, 0.0, 0.0, 0.0, 0.0, 0.0, 0.0, 0.0, 0.0, 0.0, 0.0, 0.0, 0.0, 0.0, 0.0, 0.0, 0.0, 0.0, 0.0, 0.0, 0.0, 0.0, 0.0, 0.0, 0.0, 0.0, 0.0, 0.0, 0.0, 0.0, 0.0, 0.0, 0.0, 0.0, 0.0, 0.0, 0.0, 0.0, 0.0, 0.0, 0.0, 0.0, 0.0, 0.0, 0.0, 0.0, 0.0, 0.0, 0.0, 0.0, 0.0, 0.0, 0.0, 0.0, 0.0, 0.0, 0.0, 0.0, 0.0, 0.0, 0.0, 0.0, 0.0, 0.0, 0.0, 0.0, 0.0, 0.0, 0.0, 0.0, 0.0, 0.0, 0.0, 0.0, 0.0, 0.0, 0.0, 0.0, 0.0, 0.0, 0.0, 0.0, 0.0, 0.0, 0.0, 0.0, 0.0, 0.0, 0.0, 0.0, 0.0, 0.0, 0.0, 0.0, 0.0, 0.0, 0.0, 0.0, 0.0, 0.0, 0.0, 0.0, 0.0, 0.0, 0.0, 0.0, 0.0, 0.0, 0.0, 0.0, 0.0, 0.0, 0.0, 0.0, 0.0, 0.0, 0.0, 0.0, 0.0, 0.0, 0.0, 0.0, 0.0, 0.0, 0.0, 0.0, 0.0, 0.0, 0.0, 0.0, 0.0, 0.0, 0.0, 0.0, 0.0, 0.0, 0.0, 0.0, 0.0, 0.0, 0.0, 0.0, 0.0, 0.0, 0.0, 0.0, 0.0, 0.0, 0.0, 0.0, 0.0, 0.0, 0.0, 0.0, 0.0, 0.0, 0.0, 0.0, 0.0, 0.0, 0.0, 0.0, 0.0, 0.0, 0.0, 0.0, 0.0, 0.0, 0.0, 0.0, 0.0, 0.0, 0.0, 0.0, 0.0, 0.0, 0.0, 0.0, 0.0, 0.0, 0.0, 0.0, 0.0, 0.0, 0.0, 0.0, 0.0, 0.0, 0.0, 0.0, 0.0, 0.0, 0.0, 0.0, 0.0, 0.0, 0.0, 0.0, 0.0, 0.0, 0.0, 0.0, 0.0, 0.0, 0.0, 0.0, 0.0, 0.0, 0.0, 0.0, 0.0, 0.0, 0.0, 0.0, 0.0, 0.0, 0.0, 0.0, 0.0, 0.0, 0.0, 0.0, 0.0, 0.0, 0.0, 0.0, 0.0, 0.0, 0.0, 0.0, 0.0, 0.0, 0.0, 0.0, 0.0, 0.0, 0.0, 0.0, 0.0, 0.0, 0.0, 0.0, 0.0, 0.0, 0.0, 0.0, 0.0, 0.0, 0.0, 0.0, 0.0, 0.0, 0.0, 0.0, 0.0, 0.0, 0.0, 0.0, 0.0, 0.0, 0.0, 0.0, 0.0, 0.0, 0.0, 0.0, 0.0, 0.0, 0.0, 0.0, 0.0, 0.0, 0.0, 0.0, 0.0, 0.0, 0.0, 0.0, 0.0, 0.0, 0.0, 0.0, 0.0, 0.0, 0.0, 0.0, 0.0, 0.0, 0.0, 0.0, 0.0, 0.0, 0.0, 0.0, 0.0, 0.0, 0.0, 0.0, 0.0, 0.0, 0.0, 0.0, 0.0, 0.0, 0.0, 0.0, 0.0, 0.0, 0.0, 0.0, 0.0, 0.0, 0.0, 0.0, 0.0, 0.0, 0.0, 0.0, 0.0, 0.0, 0.0, 0.0, 0.0, 0.0, 0.0, 0.0, 0.0, 0.0, 0.0, 0.0, 0.0, 0.0, 0.0, 0.0, 0.0, 0.0, 0.0, 0.0, 0.0, 0.0, 0.0, 0.0, 0.0, 0.0, 0.0, 0.0, 0.0, 0.0, 0.0, 0.0, 0.0, 0.0, 0.0, 0.0, 0.0, 0.0, 0.0, 0.0, 0.0, 0.0, 0.0, 0.0, 0.0, 0.0, 0.0, 0.0, 0.0, 0.0, 0.0, 0.0, 0.0, 0.0, 0.0, 0.0, 0.0, 0.0, 0.0, 0.0, 0.0, 0.0, 0.0, 0.0, 0.0, 0.0, 0.0, 0.0, 0.0, 0.0, 0.0, 0.0, 0.0, 0.0, 0.0, 0.0, 0.0, 0.0, 0.0, 0.0, 0.0, 0.0, 0.0, 0.0, 0.0, 0.0, 0.0, 0.0, 0.0, 0.0, 0.0, 0.0, 0.0, 0.0, 0.0, 0.0, 0.0, 0.0, 0.0, 0.0, 0.0, 0.0, 0.0, 0.0, 0.0, 0.0, 0.0, 0.0, 0.0, 0.0, 0.0, 0.0, 0.0, 0.0, 0.0, 0.0, 0.0, 0.0, 0.0, 0.0, 0.0, 0.0, 0.0, 0.0, 0.0, 0.0, 0.0, 0.0, 0.0, 0.0, 0.0, 0.0, 0.0, 0.0, 0.0, 0.0, 0.0, 0.0, 0.0, 0.0, 0.0, 0.0, 0.0, 0.0, 0.0, 0.0, 0.0, 0.0, 0.0, 0.0, 0.0, 0.0, 0.0, 0.0, 0.0, 0.0, 0.0, 0.0, 0.0, 0.0, 0.0, 0.0, 0.0, 0.0, 0.0, 0.0, 0.0, 0.0, 0.0, 0.0, 0.0, 0.0, 0.0, 0.0, 0.0, 0.0, 0.0, 0.0, 0.0, 0.0, 0.0, 0.0, 0.0, 0.0, 0.0, 0.0, 0.0, 0.0, 0.0, 0.0, 0.0, 0.0, 0.0, 0.0, 0.0, 0.0, 0.0, 0.0, 0.0, 0.0, 0.0, 0.0, 0.0, 0.0, 0.0, 0.0, 0.0, 0.0, 0.0, 0.0, 0.0, 0.0, 0.0, 0.0, 0.0, 0.0, 0.0])
me_circle_001.materials.append(mat_silver_001)
me_circle_001.use_remesh_fix_poles = True
me_circle_001.use_remesh_preserve_attributes = False
me_circle_001.update()

# ---- objects
ob_light = bpy.data.objects.new('Light', light_light)
ob_camera = bpy.data.objects.new('Camera', cam_camera)
ob_circle = bpy.data.objects.new('Circle', me_circle_001)

# ---- transforms, parenting, visibility, modifiers, constraints
ob_light.location = (-1.333, 1.005, 1.326)
ob_light.rotation_euler = (0.6503, 0.05522, 1.866)
ob_light.lock_rotations_4d = False
ob_light.empty_display_type = 'ARROWS'
ob_light.color = (0.0, 0.0, 0.0, 0.0)
ob_light.lineart.crease_threshold = 0.0
ob_camera.location = (4.337, -3.986, 2.769)
ob_camera.rotation_euler = (1.094, -1.534e-06, 0.8359)
ob_camera.lock_rotations_4d = False
ob_camera.empty_display_type = 'ARROWS'
ob_camera.color = (0.0, 0.0, 0.0, 0.0)
ob_camera.display_type = 'WIRE'
ob_camera.lineart.crease_threshold = 0.0
ob_circle.location = (0.0, 0.0, 0.0)

# ---- collection membership
col_collection.objects.link(ob_light)
col_collection.objects.link(ob_camera)
col_collection.objects.link(ob_circle)

# ---- scene / render settings (as saved in the file)
scene.camera = ob_camera
scene.frame_start = 1; scene.frame_end = 250; scene.frame_set(0)
scene.render.engine = 'BLENDER_EEVEE_NEXT'
scene.cycles.use_denoising = False
scene.cycles.samples = 128
scene.cycles.sampling_pattern = 'TABULATED_SOBOL'
scene.cycles.use_adaptive_sampling = False
scene.cycles.use_light_tree = False
scene.view_settings.view_transform = 'Filmic'
bpy.context.view_layer.update()
